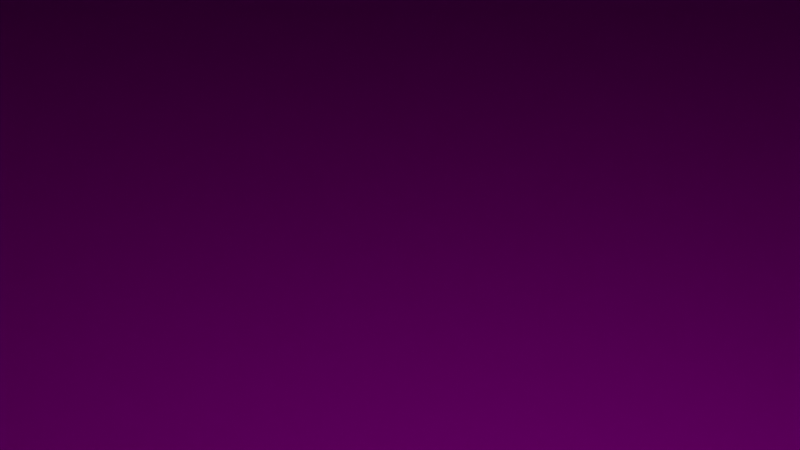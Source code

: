 # Source: SkelAnimTurretSkinned_0.blend  (saved by Blender 2.81.16; exported with 4.5.12 LTS)
import bpy
from mathutils import Matrix  # noqa: F401  (used for matrix-valued properties, if any)

bpy.ops.wm.read_factory_settings(use_empty=True)
scene = bpy.context.scene
scene.name = 'Scene'

# ---- collections
col_collection = bpy.data.collections.new('Collection'); scene.collection.children.link(col_collection)

# ---- images (referenced by path relative to the original .blend; pixels are not part of the script)
import os
ASSET_DIR = os.environ.get("B2B_ASSET_DIR", "")  # directory of the original .blend (textures are referenced by path, not embedded)
HERE = os.path.dirname(os.path.abspath(__file__))  # packed textures are extracted next to this script under _unpacked/

def load_image(name, relpath, width, height, colorspace="sRGB"):
    """Load a texture the original file referenced (path relative to the .blend, or extracted next to this script)."""
    p = next((c for c in (os.path.join(HERE, relpath), os.path.join(ASSET_DIR, relpath)) if relpath and os.path.exists(c)), "")
    if p:
        img = bpy.data.images.load(p, check_existing=True)
        img.name = name
    else:  # same state as the original file: an image datablock whose file is absent (Cycles renders it pink)
        img = bpy.data.images.new(name, width, height)
        img.source = "FILE"
        img.filepath = "//" + (relpath or name)
    img.colorspace_settings.name = colorspace
    return img
img_skelanimturret_rust1_jpg = load_image('SkelAnimTurret_Rust1.jpg', 'SkelAnimTurret_Rust1.jpg', 1024, 1024, 'sRGB')
img_skelanimturret_rust2_jpg = load_image('SkelAnimTurret_Rust2.jpg', 'SkelAnimTurret_Rust2.jpg', 1024, 1024, 'sRGB')
img_skelanimturret_rust3_jpg = load_image('SkelAnimTurret_Rust3.jpg', 'SkelAnimTurret_Rust3.jpg', 1024, 1024, 'sRGB')

# ---- materials (node trees are filled in below, after node groups)
mat_basehull = bpy.data.materials.new('BaseHull')
mat_basehull.alpha_threshold = 0.0
mat_basehull.use_transparent_shadow = False
mat_basehull.line_color = (0.0, 0.0, 0.0, 1.0)
mat_led1 = bpy.data.materials.new('LED1')
mat_led1.use_transparent_shadow = False
mat_led2 = bpy.data.materials.new('LED2')
mat_led2.use_transparent_shadow = False
mat_turret = bpy.data.materials.new('Turret')
mat_turret.use_transparent_shadow = False
mat_gun = bpy.data.materials.new('Gun')
mat_gun.use_transparent_shadow = False

# ---- material node trees
mat_basehull.use_nodes = True; mat_basehull.node_tree.nodes.clear()
_N = mat_basehull.node_tree.nodes; _L = mat_basehull.node_tree.links
n0 = _N.new('ShaderNodeOutputMaterial'); n0.name = 'Material Output'; n0.location = (300, 300)
n1 = _N.new('ShaderNodeBsdfPrincipled'); n1.name = 'Principled BSDF'; n1.location = (10, 300)
n1.distribution = 'GGX'
n1.subsurface_method = 'BURLEY'
n1.inputs[2].default_value = 0.4
n1.inputs[3].default_value = 1.45
n1.inputs[27].default_value = (0.0, 0.0, 0.0, 1.0)
n1.inputs[28].default_value = 1.0
n2 = _N.new('ShaderNodeTexImage'); n2.name = 'Image Texture'; n2.location = (-280, 280)
n2.image = img_skelanimturret_rust1_jpg
_L.new(n1.outputs[0], n0.inputs[0])
_L.new(n2.outputs[0], n1.inputs[0])
n0.is_active_output = True
mat_led1.use_nodes = True; mat_led1.node_tree.nodes.clear()
_N = mat_led1.node_tree.nodes; _L = mat_led1.node_tree.links
n0 = _N.new('ShaderNodeOutputMaterial'); n0.name = 'Material Output'; n0.location = (300, 300)
n1 = _N.new('ShaderNodeBsdfPrincipled'); n1.name = 'Principled BSDF'; n1.location = (10, 300)
n1.distribution = 'GGX'
n1.subsurface_method = 'BURLEY'
n1.inputs[3].default_value = 1.45
n1.inputs[27].default_value = (0.0, 0.0, 0.0, 1.0)
n1.inputs[28].default_value = 1.0
_L.new(n1.outputs[0], n0.inputs[0])
n0.is_active_output = True
mat_led2.use_nodes = True; mat_led2.node_tree.nodes.clear()
_N = mat_led2.node_tree.nodes; _L = mat_led2.node_tree.links
n0 = _N.new('ShaderNodeOutputMaterial'); n0.name = 'Material Output'; n0.location = (300, 300)
n1 = _N.new('ShaderNodeBsdfPrincipled'); n1.name = 'Principled BSDF'; n1.location = (10, 300)
n1.distribution = 'GGX'
n1.subsurface_method = 'BURLEY'
n1.inputs[3].default_value = 1.45
n1.inputs[27].default_value = (0.0, 0.0, 0.0, 1.0)
n1.inputs[28].default_value = 1.0
_L.new(n1.outputs[0], n0.inputs[0])
n0.is_active_output = True
mat_turret.use_nodes = True; mat_turret.node_tree.nodes.clear()
_N = mat_turret.node_tree.nodes; _L = mat_turret.node_tree.links
n0 = _N.new('ShaderNodeOutputMaterial'); n0.name = 'Material Output'; n0.location = (300, 300)
n1 = _N.new('ShaderNodeBsdfPrincipled'); n1.name = 'Principled BSDF'; n1.location = (10, 300)
n1.distribution = 'GGX'
n1.subsurface_method = 'BURLEY'
n1.inputs[3].default_value = 1.45
n1.inputs[27].default_value = (0.0, 0.0, 0.0, 1.0)
n1.inputs[28].default_value = 1.0
n2 = _N.new('ShaderNodeTexImage'); n2.name = 'Image Texture'; n2.location = (-280, 280)
n2.image = img_skelanimturret_rust2_jpg
_L.new(n1.outputs[0], n0.inputs[0])
_L.new(n2.outputs[0], n1.inputs[0])
n0.is_active_output = True
mat_gun.use_nodes = True; mat_gun.node_tree.nodes.clear()
_N = mat_gun.node_tree.nodes; _L = mat_gun.node_tree.links
n0 = _N.new('ShaderNodeOutputMaterial'); n0.name = 'Material Output'; n0.location = (300, 300)
n1 = _N.new('ShaderNodeBsdfPrincipled'); n1.name = 'Principled BSDF'; n1.location = (10, 300)
n1.distribution = 'GGX'
n1.subsurface_method = 'BURLEY'
n1.inputs[3].default_value = 1.45
n1.inputs[27].default_value = (0.0, 0.0, 0.0, 1.0)
n1.inputs[28].default_value = 1.0
n2 = _N.new('ShaderNodeTexImage'); n2.name = 'Image Texture'; n2.location = (-280, 280)
n2.image = img_skelanimturret_rust3_jpg
_L.new(n1.outputs[0], n0.inputs[0])
_L.new(n2.outputs[0], n1.inputs[0])
n0.is_active_output = True

# ---- world
world_world = bpy.data.worlds.new('World'); scene.world = world_world
world_world.use_nodes = True; world_world.node_tree.nodes.clear()
_N = world_world.node_tree.nodes; _L = world_world.node_tree.links
n0 = _N.new('ShaderNodeOutputWorld'); n0.name = 'World Output'; n0.location = (300, 300)
n1 = _N.new('ShaderNodeBackground'); n1.name = 'Background'; n1.location = (10, 300)
n1.inputs[0].default_value = (0.05088, 0.05088, 0.05088, 1.0)
_L.new(n1.outputs[0], n0.inputs[0])
n0.is_active_output = True
world_world.color = (0.05088, 0.05088, 0.05088)
world_world.use_sun_shadow = False
world_world.sun_shadow_jitter_overblur = 0.0

# ---- cameras
cam_camera = bpy.data.cameras.new('Camera')
cam_camera.clip_end = 100.0
cam_camera.ortho_scale = 7.314

# ---- lights
light_light = bpy.data.lights.new('Light', 'POINT')
light_light.transmission_factor = 0.0
light_light.energy = 1000.0
light_light.shadow_soft_size = 0.1
light_light.shadow_maximum_resolution = 0.006
light_light.use_absolute_resolution = True

# ---- meshes
me_cube = bpy.data.meshes.new('Cube')
me_cube.from_pydata([(0.848, 0.8326, 1.0), (0.8326, 0.848, 1.0), (0.8461, 0.845, 1.0), (0.8458, 0.8455, 1.0), (0.8455, 0.8458, 1.0), (0.845, 0.8461, 1.0), (0.8445, 1.0, -1.0), (1.0, 0.8445, -1.0), (0.8926, 0.9924, -1.0), (0.9359, 0.9703, -1.0), (0.9703, 0.9359, -1.0), (0.9924, 0.8926, -1.0), (0.8326, -0.848, 1.0), (0.848, -0.8326, 1.0), (0.845, -0.8461, 1.0), (0.8455, -0.8458, 1.0), (0.8458, -0.8455, 1.0), (0.8461, -0.845, 1.0), (1.0, -0.8445, -1.0), (0.8445, -1.0, -1.0), (0.9924, -0.8926, -1.0), (0.9703, -0.9359, -1.0), (0.9359, -0.9703, -1.0), (0.8926, -0.9924, -1.0), (-0.8326, 0.848, 1.0), (-0.848, 0.8326, 1.0), (-0.845, 0.8461, 1.0), (-0.8455, 0.8458, 1.0), (-0.8458, 0.8455, 1.0), (-0.8461, 0.845, 1.0), (-1.0, 0.8445, -1.0), (-0.8445, 1.0, -1.0), (-0.9924, 0.8926, -1.0), (-0.9703, 0.9359, -1.0), (-0.9359, 0.9703, -1.0), (-0.8926, 0.9924, -1.0), (-0.848, -0.8326, 1.0), (-0.8326, -0.848, 1.0), (-0.8461, -0.845, 1.0), (-0.8458, -0.8455, 1.0), (-0.8455, -0.8458, 1.0), (-0.845, -0.8461, 1.0), (-0.8445, -1.0, -1.0), (-1.0, -0.8445, -1.0), (-0.8926, -0.9924, -1.0), (-0.9359, -0.9703, -1.0), (-0.9703, -0.9359, -1.0), (-0.9924, -0.8926, -1.0), (0.9924, 0.8926, 1.0), (1.0, 0.8445, 1.0), (0.9703, 0.9359, 1.0), (0.9359, 0.9703, 1.0), (0.8926, 0.9924, 1.0), (0.8445, 1.0, 1.0), (-0.8445, -1.0, 1.0), (-0.8926, -0.9924, 1.0), (-0.9359, -0.9703, 1.0), (-0.9703, -0.9359, 1.0), (-0.9924, -0.8926, 1.0), (-1.0, -0.8445, 1.0), (0.8926, -0.9924, 1.0), (0.8445, -1.0, 1.0), (0.9359, -0.9703, 1.0), (0.9703, -0.9359, 1.0), (0.9924, -0.8926, 1.0), (1.0, -0.8445, 1.0), (-0.8926, 0.9924, 1.0), (-0.8445, 1.0, 1.0), (-0.9359, 0.9703, 1.0), (-0.9703, 0.9359, 1.0), (-0.9924, 0.8926, 1.0), (-1.0, 0.8445, 1.0), (0.8461, 0.845, 2.377), (0.848, 0.8326, 2.377), (0.8458, 0.8455, 2.377), (0.8455, 0.8458, 2.377), (0.845, 0.8461, 2.377), (0.8326, 0.848, 2.377), (-0.8326, -0.848, 2.377), (-0.845, -0.8461, 2.377), (-0.8455, -0.8458, 2.377), (-0.8458, -0.8455, 2.377), (-0.8461, -0.845, 2.377), (-0.848, -0.8326, 2.377), (0.845, -0.8461, 2.377), (0.8326, -0.848, 2.377), (0.8455, -0.8458, 2.377), (0.8458, -0.8455, 2.377), (0.8461, -0.845, 2.377), (0.848, -0.8326, 2.377), (-0.845, 0.8461, 2.377), (-0.8326, 0.848, 2.377), (-0.8455, 0.8458, 2.377), (-0.8458, 0.8455, 2.377), (-0.8461, 0.845, 2.377), (-0.848, 0.8326, 2.377), (1.0, -0.7445, -1.0), (1.0, -0.7445, 1.0), (1.0, 0.7445, -1.0), (1.0, 0.7445, 1.0), (1.03, -0.565, 0.0), (1.03, -0.565, 0.3724), (1.0, -0.5445, 1.0), (1.0, -0.5445, -1.0), (1.0, -0.5445, 0.0), (1.0, 0.5445, -1.0), (1.0, 0.5445, 1.0), (1.0, 0.5445, 0.0), (1.0, -0.7445, -0.5), (1.0, -0.7445, 0.5), (1.0, -0.5445, -0.5), (1.0, -0.5445, 0.5), (1.0, 0.7445, -0.5), (1.0, 0.7445, 0.5), (1.0, 0.5445, 0.5), (1.0, 0.5445, -0.5), (1.03, 0.565, 0.3724), (1.03, 0.565, 0.0), (1.03, -0.7139, 0.3724), (1.03, -0.7139, -0.3724), (1.03, -0.565, -0.3724), (1.03, 0.7139, 0.3724), (1.03, 0.7139, -0.3724), (1.03, 0.565, -0.3724), (-0.1922, -0.6, 2.827), (-0.48, -0.2402, 2.827), (-0.2811, -0.5824, 2.827), (-0.3614, -0.5313, 2.827), (-0.425, -0.4517, 2.827), (-0.4659, -0.3514, 2.827), (-0.48, -0.2402, 5.227), (-0.1922, -0.6, 5.227), (-0.4659, -0.3514, 5.227), (-0.425, -0.4517, 5.227), (-0.3614, -0.5313, 5.227), (-0.2811, -0.5824, 5.227), (-0.48, 0.2402, 2.827), (-0.1922, 0.6, 2.827), (-0.4659, 0.3514, 2.827), (-0.425, 0.4517, 2.827), (-0.3614, 0.5313, 2.827), (-0.2811, 0.5824, 2.827), (-0.1922, 0.6, 5.227), (-0.48, 0.2402, 5.227), (-0.2811, 0.5824, 5.227), (-0.3614, 0.5313, 5.227), (-0.425, 0.4517, 5.227), (-0.4659, 0.3514, 5.227), (0.48, -0.2402, 2.827), (0.1922, -0.6, 2.827), (0.4659, -0.3514, 2.827), (0.425, -0.4517, 2.827), (0.3614, -0.5313, 2.827), (0.2811, -0.5824, 2.827), (0.1922, -0.6, 5.227), (0.48, -0.2402, 5.227), (0.2811, -0.5824, 5.227), (0.3614, -0.5313, 5.227), (0.425, -0.4517, 5.227), (0.4659, -0.3514, 5.227), (0.1922, 0.6, 2.827), (0.48, 0.2402, 2.827), (0.2811, 0.5824, 2.827), (0.3614, 0.5313, 2.827), (0.425, 0.4517, 2.827), (0.4659, 0.3514, 2.827), (0.48, 0.2402, 5.227), (0.1922, 0.6, 5.227), (0.4659, 0.3514, 5.227), (0.425, 0.4517, 5.227), (0.3614, 0.5313, 5.227), (0.2811, 0.5824, 5.227), (1.526e-08, -0.6, 5.227), (-1.526e-08, 0.6, 5.227), (-0.48, -1.907e-08, 5.227), (0.48, 1.907e-08, 5.227), (1.087e-08, -0.3759, 5.033), (0.3007, 1.385e-08, 5.033), (-1.036e-08, 0.3759, 5.033), (-0.3007, -1.268e-08, 5.033), (0.05851, -0.3687, 5.033), (0.1341, -0.3362, 5.033), (0.2125, -0.2656, 5.033), (0.269, -0.1676, 5.033), (0.2949, -0.07314, 5.033), (-0.05851, 0.3687, 5.033), (-0.1341, 0.3362, 5.033), (-0.2125, 0.2656, 5.033), (-0.269, 0.1676, 5.033), (-0.2949, 0.07314, 5.033), (-0.2949, -0.07314, 5.033), (-0.269, -0.1676, 5.033), (-0.2125, -0.2656, 5.033), (-0.1341, -0.3362, 5.033), (-0.05851, -0.3687, 5.033), (0.2949, 0.07314, 5.033), (0.269, 0.1676, 5.033), (0.2125, 0.2656, 5.033), (0.1341, 0.3362, 5.033), (0.05851, 0.3687, 5.033), (-0.06423, -0.4014, 5.227), (1.067e-08, -0.4094, 5.227), (0.3211, -0.08029, 5.227), (0.3275, 1.36e-08, 5.227), (0.06423, 0.4014, 5.227), (-1.016e-08, 0.4094, 5.227), (-0.3211, 0.08029, 5.227), (-0.3275, -1.243e-08, 5.227), (0.06423, -0.4014, 5.227), (0.1465, -0.3662, 5.227), (0.2316, -0.2895, 5.227), (0.2929, -0.1831, 5.227), (-0.06423, 0.4014, 5.227), (-0.1465, 0.3662, 5.227), (-0.2316, 0.2895, 5.227), (-0.2929, 0.1831, 5.227), (-0.3211, -0.08029, 5.227), (-0.2929, -0.1831, 5.227), (-0.2316, -0.2895, 5.227), (-0.1465, -0.3662, 5.227), (0.3211, 0.08029, 5.227), (0.2929, 0.1831, 5.227), (0.2316, 0.2895, 5.227), (0.1465, 0.3662, 5.227), (-0.05851, -0.3687, 3.305), (5.45e-09, -0.3759, 3.305), (0.2949, -0.07314, 3.305), (0.3007, 1.385e-08, 3.305), (0.05851, 0.3687, 3.305), (-1.577e-08, 0.3759, 3.305), (-0.2949, 0.07314, 3.305), (-0.3007, -1.268e-08, 3.305), (0.05851, -0.3687, 3.305), (0.1341, -0.3362, 3.305), (0.2125, -0.2656, 3.305), (0.269, -0.1676, 3.305), (-0.05851, 0.3687, 3.305), (-0.1341, 0.3362, 3.305), (-0.2125, 0.2656, 3.305), (-0.269, 0.1676, 3.305), (-0.2949, -0.07314, 3.305), (-0.269, -0.1676, 3.305), (-0.2125, -0.2656, 3.305), (-0.1341, -0.3362, 3.305), (0.2949, 0.07314, 3.305), (0.269, 0.1676, 3.305), (0.2125, 0.2656, 3.305), (0.1341, 0.3362, 3.305), (-0.09974, -0.8229, 6.882), (-0.09974, -0.7549, 8.762), (-0.09974, 0.1174, 3.479), (-0.09974, 0.1855, 5.36), (0.1003, -0.8229, 6.882), (0.1003, -0.7549, 8.762), (0.1003, 0.1174, 3.479), (0.1003, 0.1855, 5.36)], [], [(30, 32, 33, 34, 35, 31, 6, 8, 9, 10, 11, 7, 98, 105, 103, 96, 18, 20, 21, 22, 23, 19, 42, 44, 45, 46, 47, 43), (43, 59, 71, 30), (19, 61, 54, 42), (38, 39, 81, 82), (96, 108, 109, 97, 65, 18), (49, 7, 11, 48), (48, 11, 10, 50), (50, 10, 9, 51), (51, 9, 8, 52), (52, 8, 6, 53), (42, 54, 55, 44), (44, 55, 56, 45), (45, 56, 57, 46), (46, 57, 58, 47), (47, 58, 59, 43), (61, 19, 23, 60), (60, 23, 22, 62), (62, 22, 21, 63), (63, 21, 20, 64), (64, 20, 18, 65), (67, 31, 35, 66), (66, 35, 34, 68), (68, 34, 33, 69), (69, 33, 32, 70), (70, 32, 30, 71), (31, 67, 53, 6), (2, 0, 49, 48), (3, 2, 48, 50), (4, 3, 50, 51), (5, 4, 51, 52), (1, 5, 52, 53), (37, 41, 55, 54), (41, 40, 56, 55), (40, 39, 57, 56), (39, 38, 58, 57), (38, 36, 59, 58), (14, 12, 61, 60), (15, 14, 60, 62), (16, 15, 62, 63), (17, 16, 63, 64), (13, 17, 64, 65), (26, 24, 67, 66), (27, 26, 66, 68), (28, 27, 68, 69), (29, 28, 69, 70), (25, 29, 70, 71), (24, 1, 53, 67), (0, 13, 65, 97, 102, 106, 99, 49), (36, 25, 71, 59), (12, 37, 54, 61), (73, 72, 74, 75, 76, 77, 91, 90, 92, 93, 94, 95, 83, 82, 81, 80, 79, 78, 85, 84, 86, 87, 88, 89), (37, 12, 85, 78), (2, 3, 74, 72), (26, 27, 92, 90), (36, 38, 82, 83), (3, 4, 75, 74), (27, 28, 93, 92), (12, 14, 84, 85), (4, 5, 76, 75), (28, 29, 94, 93), (14, 15, 86, 84), (5, 1, 77, 76), (29, 25, 95, 94), (15, 16, 87, 86), (41, 37, 78, 79), (1, 24, 91, 77), (16, 17, 88, 87), (40, 41, 79, 80), (13, 0, 73, 89), (17, 13, 89, 88), (39, 40, 80, 81), (25, 36, 83, 95), (0, 2, 72, 73), (24, 26, 90, 91), (111, 102, 97, 109), (7, 49, 99, 113, 112, 98), (109, 108, 119, 118), (105, 115, 107, 104, 110, 103), (107, 114, 106, 102, 111, 104), (113, 99, 106, 114), (120, 100, 101, 118, 119), (103, 110, 108, 96), (115, 112, 122, 123), (98, 112, 115, 105), (122, 121, 116, 117, 123), (112, 113, 121, 122), (108, 110, 120, 119), (113, 114, 116, 121), (104, 111, 101, 100), (114, 107, 117, 116), (111, 109, 118, 101), (110, 104, 100, 120), (107, 115, 123, 117), (149, 154, 172, 131, 124), (161, 166, 175, 155, 148), (166, 168, 169, 170, 171, 167, 173, 205, 204, 223, 222, 221, 220, 203, 175), (125, 130, 174, 143, 136), (137, 142, 173, 167, 160), (124, 131, 135, 126), (126, 135, 134, 127), (127, 134, 133, 128), (128, 133, 132, 129), (129, 132, 130, 125), (142, 137, 141, 144), (144, 141, 140, 145), (145, 140, 139, 146), (146, 139, 138, 147), (147, 138, 136, 143), (166, 161, 165, 168), (168, 165, 164, 169), (169, 164, 163, 170), (170, 163, 162, 171), (171, 162, 160, 167), (154, 149, 153, 156), (156, 153, 152, 157), (157, 152, 151, 158), (158, 151, 150, 159), (159, 150, 148, 155), (136, 138, 139, 140, 141, 137, 160, 162, 163, 164, 165, 161, 148, 150, 151, 152, 153, 149, 124, 126, 127, 128, 129, 125), (207, 206, 215, 214, 213, 212, 205, 173, 142, 144, 145, 146, 147, 143, 174), (175, 203, 202, 211, 210, 209, 208, 201, 172, 154, 156, 157, 158, 159, 155), (199, 178, 229, 228), (172, 201, 200, 219, 218, 217, 216, 207, 174, 130, 132, 133, 134, 135, 131), (176, 194, 200, 201), (177, 184, 202, 203), (178, 199, 204, 205), (179, 189, 206, 207), (180, 176, 201, 208), (181, 180, 208, 209), (182, 181, 209, 210), (183, 182, 210, 211), (184, 183, 211, 202), (185, 178, 205, 212), (186, 185, 212, 213), (187, 186, 213, 214), (188, 187, 214, 215), (189, 188, 215, 206), (190, 179, 207, 216), (191, 190, 216, 217), (192, 191, 217, 218), (193, 192, 218, 219), (194, 193, 219, 200), (195, 177, 203, 220), (196, 195, 220, 221), (197, 196, 221, 222), (198, 197, 222, 223), (199, 198, 223, 204), (225, 232, 233, 234, 235, 226, 227, 244, 245, 246, 247, 228, 229, 236, 237, 238, 239, 230, 231, 240, 241, 242, 243, 224), (192, 193, 243, 242), (185, 186, 237, 236), (189, 179, 231, 230), (193, 194, 224, 243), (186, 187, 238, 237), (176, 180, 232, 225), (177, 195, 244, 227), (187, 188, 239, 238), (180, 181, 233, 232), (195, 196, 245, 244), (188, 189, 230, 239), (181, 182, 234, 233), (196, 197, 246, 245), (179, 190, 240, 231), (182, 183, 235, 234), (197, 198, 247, 246), (194, 176, 225, 224), (190, 191, 241, 240), (183, 184, 226, 235), (198, 199, 228, 247), (184, 177, 227, 226), (191, 192, 242, 241), (178, 185, 236, 229), (248, 249, 251, 250), (250, 251, 255, 254), (254, 255, 253, 252), (252, 253, 249, 248), (250, 254, 252, 248), (255, 251, 249, 253)])
me_cube.polygons.foreach_set('material_index', [0, 0, 0, 0, 0, 0, 0, 0, 0, 0, 0, 0, 0, 0, 0, 0, 0, 0, 0, 0, 0, 0, 0, 0, 0, 0, 0, 0, 0, 0, 0, 0, 0, 0, 0, 0, 0, 0, 0, 0, 0, 0, 0, 0, 0, 0, 0, 0, 0, 0, 0, 0, 0, 0, 0, 0, 0, 0, 0, 0, 0, 0, 0, 0, 0, 0, 0, 0, 0, 0, 0, 0, 0, 0, 0, 0, 1, 0, 0, 0, 1, 0, 2, 0, 2, 2, 1, 2, 1, 2, 1, 1, 2, 3, 3, 3, 3, 3, 3, 3, 3, 3, 3, 3, 3, 3, 3, 3, 3, 3, 3, 3, 3, 3, 3, 3, 3, 3, 3, 3, 3, 3, 3, 3, 3, 3, 3, 3, 3, 3, 3, 3, 3, 3, 3, 3, 3, 3, 3, 3, 3, 3, 3, 3, 3, 3, 3, 3, 3, 3, 3, 3, 3, 3, 3, 3, 3, 3, 3, 3, 3, 3, 3, 3, 3, 3, 3, 3, 3, 3, 3, 4, 4, 4, 4, 4, 4])
_uv = me_cube.uv_layers.new(name='UVMap')
_uv.uv.foreach_set('vector', [8.694e-05, 0.5155, 0.1684, 0.3235, 0.1693, 0.3253, 0.1708, 0.3346, 0.1726, 0.3373, 0.01967, 0.496, 0.2325, 0.496, 0.2476, 0.4873, 0.2494, 0.4918, 0.2508, 0.504, 0.2517, 0.5095, 0.2521, 0.5155, 0.2521, 0.5155, 0.2521, 0.5155, 0.2521, 0.7284, 0.2521, 0.7284, 0.2521, 0.7284, 0.2517, 0.7344, 0.2508, 0.7399, 0.2494, 0.7521, 0.2476, 0.7566, 0.2325, 0.7479, 0.01967, 0.7479, 0.01362, 0.747, 0.008161, 0.7442, 0.003828, 0.7399, 0.001046, 0.7344, 8.694e-05, 0.7284, 0.2521, 0.0116, 0.504, 0.0116, 0.504, 0.2244, 0.2521, 0.2244, 0.2521, 0.7675, 0.504, 0.7675, 0.504, 0.9803, 0.2521, 0.9803, -0.4151, 0.9773, -0.4155, 0.9773, -0.4155, -0.1022, -0.4151, -0.1022, 0.2521, 0.7284, 0.3151, 0.7284, 0.441, 0.7284, 0.504, 0.7284, 0.504, 0.7284, 0.2521, 0.7284, 0.504, 0.5155, 0.2521, 0.5155, 0.2517, 0.5095, 0.5044, 0.5095, 0.5044, 0.5095, 0.2517, 0.5095, 0.2508, 0.504, 0.5053, 0.504, 0.5053, 0.504, 0.2508, 0.504, 0.2494, 0.4918, 0.5067, 0.4918, 0.5067, 0.4918, 0.2494, 0.4918, 0.2476, 0.4873, 0.5085, 0.4873, 0.5085, 0.4873, 0.2476, 0.4873, 0.2521, 0.4764, 0.504, 0.4764, 0.2521, 0.9803, 0.504, 0.9803, 0.504, 0.9864, 0.2521, 0.9864, 0.2521, 0.9864, 0.504, 0.9864, 0.504, 0.9918, 0.2521, 0.9918, 0.2521, 0.9918, 0.504, 0.9918, 0.504, 0.9999, 0.2521, 0.9999, 0.2521, 8.694e-05, 0.504, 8.694e-05, 0.504, 0.005547, 0.2521, 0.005547, 0.2521, 0.005547, 0.504, 0.005547, 0.504, 0.0116, 0.2521, 0.0116, 0.504, 0.7675, 0.2521, 0.7675, 0.2476, 0.7566, 0.5085, 0.7566, 0.5085, 0.7566, 0.2476, 0.7566, 0.2494, 0.7521, 0.5067, 0.7521, 0.5067, 0.7521, 0.2494, 0.7521, 0.2508, 0.7399, 0.5053, 0.7399, 0.5053, 0.7399, 0.2508, 0.7399, 0.2517, 0.7344, 0.5044, 0.7344, 0.5044, 0.7344, 0.2517, 0.7344, 0.2521, 0.7284, 0.504, 0.7284, 0.504, 0.2636, 0.2521, 0.2636, 0.1726, 0.3373, 0.5835, 0.3373, 0.5835, 0.3373, 0.1726, 0.3373, 0.1708, 0.3346, 0.5853, 0.3346, 0.5853, 0.3346, 0.1708, 0.3346, 0.1693, 0.3253, 0.5868, 0.3253, 0.5868, 0.3253, 0.1693, 0.3253, 0.1684, 0.3235, 0.5877, 0.3235, 0.5877, 0.3235, 0.1684, 0.3235, 0.2521, 0.2244, 0.504, 0.2244, 0.2521, 0.2636, 0.504, 0.2636, 0.504, 0.4764, 0.2521, 0.4764, 0.5216, 0.5137, 0.5215, 0.5154, 0.504, 0.5155, 0.5044, 0.5095, 0.5217, 0.5136, 0.5216, 0.5137, 0.5044, 0.5095, 0.5053, 0.504, 0.5217, 0.5136, 0.5217, 0.5136, 0.5053, 0.504, 0.5067, 0.4918, 0.5218, 0.5135, 0.5217, 0.5136, 0.5067, 0.4918, 0.5085, 0.4873, 0.5234, 0.5133, 0.5218, 0.5135, 0.5085, 0.4873, 0.5236, 0.496, 0.7346, 0.7285, 0.7362, 0.7282, 0.7425, 0.747, 0.7364, 0.7479, 0.7362, 0.7282, 0.7363, 0.7282, 0.7479, 0.7442, 0.7425, 0.747, 0.7363, 0.7282, 0.7363, 0.7282, 0.7523, 0.7399, 0.7479, 0.7442, 0.7363, 0.7282, 0.7363, 0.7281, 0.7551, 0.7344, 0.7523, 0.7399, 0.7363, 0.7281, 0.7366, 0.7265, 0.756, 0.7284, 0.7551, 0.7344, 0.5218, 0.7298, 0.5234, 0.7301, 0.5236, 0.7479, 0.5085, 0.7566, 0.5218, 0.7298, 0.5218, 0.7298, 0.5085, 0.7566, 0.5067, 0.7521, 0.5217, 0.7298, 0.5218, 0.7298, 0.5067, 0.7521, 0.5053, 0.7399, 0.5217, 0.7297, 0.5217, 0.7298, 0.5053, 0.7399, 0.5044, 0.7344, 0.5216, 0.728, 0.5217, 0.7297, 0.5044, 0.7344, 0.504, 0.7284, 0.68, 0.4559, 0.6818, 0.4592, 0.7364, 0.496, 0.5835, 0.3373, 0.68, 0.4559, 0.68, 0.4559, 0.5835, 0.3373, 0.5853, 0.3346, 0.6801, 0.4559, 0.68, 0.4559, 0.5853, 0.3346, 0.5868, 0.3253, 0.6802, 0.456, 0.6801, 0.4559, 0.5868, 0.3253, 0.5877, 0.3235, 0.6836, 0.4609, 0.6802, 0.456, 0.5877, 0.3235, 0.756, 0.5155, 0.6818, 0.4592, 0.5234, 0.5133, 0.5236, 0.496, 0.7364, 0.496, 0.5215, 0.5154, 0.5216, 0.728, 0.504, 0.7284, 0.504, 0.7284, 0.504, 0.7284, 0.504, 0.5155, 0.504, 0.5155, 0.504, 0.5155, 0.7366, 0.7265, 0.6836, 0.4609, 0.756, 0.5155, 0.756, 0.7284, 0.5234, 0.7301, 0.7346, 0.7285, 0.7364, 0.7479, 0.5236, 0.7479, -0.03005, -3.882, -0.0247, -3.951, -0.02409, -3.953, -0.02314, -3.955, -0.02195, -3.956, 0.01151, -3.967, 2.348, -4.0, 2.381, -3.989, 2.382, -3.987, 2.383, -3.985, 2.384, -3.983, 2.389, -3.914, 2.385, 0.9147, 2.389, 0.9698, 2.389, 0.972, 2.388, 0.9739, 2.388, 0.9754, 2.363, 0.9997, 0.02702, 0.9928, -0.006379, 0.9813, -0.007564, 0.98, -0.0085, 0.9781, -0.009095, 0.9756, -0.01406, 0.9069, -0.4252, 0.9773, -1.619, 0.9773, -1.619, -0.1023, -0.4252, -0.1022, 2.011, 0.9772, 2.011, 0.9772, 2.011, -0.1023, 2.011, -0.1023, 0.7979, 0.9773, 0.7976, 0.9773, 0.7975, -0.1022, 0.7979, -0.1022, -0.4061, 0.9773, -0.4151, 0.9773, -0.4151, -0.1022, -0.4061, -0.1022, 2.011, 0.9772, 2.01, 0.9772, 2.01, -0.1023, 2.011, -0.1023, 0.7976, 0.9773, 0.7972, 0.9773, 0.7972, -0.1022, 0.7975, -0.1022, -1.619, 0.9773, -1.628, 0.9772, -1.628, -0.1023, -1.619, -0.1023, 2.01, 0.9772, 2.01, 0.9772, 2.01, -0.1023, 2.01, -0.1023, 0.7972, 0.9773, 0.7969, 0.9773, 0.7968, -0.1022, 0.7972, -0.1022, -1.628, 0.9772, -1.629, 0.9772, -1.628, -0.1023, -1.628, -0.1023, 2.01, 0.9772, 2.001, 0.9772, 2.001, -0.1023, 2.01, -0.1023, 0.7969, 0.9773, 0.7878, 0.9773, 0.7878, -0.1022, 0.7968, -0.1022, -1.629, 0.9772, -1.629, 0.9772, -1.629, -0.1023, -1.628, -0.1023, -0.4162, 0.9773, -0.4252, 0.9773, -0.4252, -0.1022, -0.4161, -0.1022, 2.001, 0.9772, 0.807, 0.9773, 0.8069, -0.1022, 2.001, -0.1023, -1.629, 0.9772, -1.629, 0.9772, -1.629, -0.1023, -1.629, -0.1023, -0.4158, 0.9773, -0.4162, 0.9773, -0.4161, -0.1022, -0.4158, -0.1022, 1.021, 0.9758, -0.4252, 0.9773, -0.4252, -0.1022, 1.014, -0.1037, -1.629, 0.9772, -1.638, 0.9772, -1.638, -0.1023, -1.629, -0.1023, -0.4155, 0.9773, -0.4158, 0.9773, -0.4158, -0.1022, -0.4155, -0.1022, 0.7878, 0.9773, -0.4061, 0.9773, -0.4061, -0.1022, 0.7878, -0.1022, 2.02, 0.9772, 2.011, 0.9772, 2.011, -0.1023, 2.02, -0.1023, 0.807, 0.9773, 0.7979, 0.9773, 0.7979, -0.1022, 0.8069, -0.1022, 0.441, 0.7284, 0.504, 0.7284, 0.504, 0.7284, 0.441, 0.7284, 0.2521, 0.5155, 0.504, 0.5155, 0.504, 0.5155, 0.441, 0.5155, 0.3151, 0.5155, 0.2521, 0.5155, 0.5625, 0.7306, 0.4375, 0.7306, 0.4375, 0.7306, 0.5625, 0.7306, 0.2521, 0.5155, 0.3151, 0.5155, 0.378, 0.5155, 0.378, 0.7284, 0.3151, 0.7284, 0.2521, 0.7284, 0.378, 0.5155, 0.441, 0.5155, 0.504, 0.5155, 0.504, 0.7284, 0.441, 0.7284, 0.378, 0.7284, 0.441, 0.5155, 0.504, 0.5155, 0.504, 0.5155, 0.441, 0.5155, 0.4375, 0.7306, 0.5, 0.7306, 0.5625, 0.7306, 0.5625, 0.7306, 0.4375, 0.7306, 0.2521, 0.7284, 0.3151, 0.7284, 0.3151, 0.7284, 0.2521, 0.7284, 0.4375, 0.5194, 0.4375, 0.5194, 0.4375, 0.5194, 0.4375, 0.5194, 0.2521, 0.5155, 0.3151, 0.5155, 0.3151, 0.5155, 0.2521, 0.5155, 0.4375, 0.5194, 0.5625, 0.5194, 0.5625, 0.5194, 0.5, 0.5194, 0.4375, 0.5194, 0.4375, 0.5194, 0.5625, 0.5194, 0.5625, 0.5194, 0.4375, 0.5194, 0.4375, 0.7306, 0.4375, 0.7306, 0.4375, 0.7306, 0.4375, 0.7306, 0.5625, 0.5194, 0.5625, 0.5194, 0.5625, 0.5194, 0.5625, 0.5194, 0.5, 0.7306, 0.5625, 0.7306, 0.5625, 0.7306, 0.5, 0.7306, 0.5625, 0.5194, 0.5, 0.5194, 0.5, 0.5194, 0.5625, 0.5194, 0.5625, 0.7306, 0.5625, 0.7306, 0.5625, 0.7306, 0.5625, 0.7306, 0.4375, 0.7306, 0.5, 0.7306, 0.5, 0.7306, 0.4375, 0.7306, 0.5, 0.5194, 0.4375, 0.5194, 0.4375, 0.5194, 0.5, 0.5194, 0.375, 0.825, 0.625, 0.825, 0.625, 0.875, 0.625, 0.925, 0.375, 0.925, 0.375, 0.575, 0.625, 0.575, 0.625, 0.625, 0.625, 0.675, 0.375, 0.675, 0.625, 0.575, 0.6262, 0.5518, 0.6298, 0.5309, 0.6353, 0.4842, 0.6423, 0.4667, 0.7, 0.5, 0.75, 0.5, 0.75, 0.5205, 0.7326, 0.5379, 0.7152, 0.5553, 0.6978, 0.5728, 0.6803, 0.5902, 0.6629, 0.6076, 0.6455, 0.625, 0.625, 0.625, 0.375, 0.07496, 0.625, 0.07496, 0.625, 0.125, 0.625, 0.175, 0.375, 0.175, 0.375, 0.325, 0.625, 0.325, 0.625, 0.375, 0.625, 0.425, 0.375, 0.425, 0.375, 0.925, 0.625, 0.925, 0.625, 0.9482, 0.375, 0.9482, 0.375, 0.9482, 0.625, 0.9482, 0.625, 0.9691, 0.375, 0.9691, 0.375, 0.9691, 0.625, 0.9691, 0.625, 1.0, 0.375, 1.0, 0.375, 0.0309, 0.625, 0.0309, 0.625, 0.05179, 0.375, 0.05179, 0.375, 0.05179, 0.625, 0.05179, 0.625, 0.07496, 0.375, 0.07496, 0.625, 0.325, 0.375, 0.325, 0.3089, 0.3691, 0.6911, 0.3691, 0.6911, 0.3691, 0.3089, 0.3691, 0.302, 0.3587, 0.698, 0.3587, 0.698, 0.3587, 0.302, 0.3587, 0.2964, 0.323, 0.7036, 0.323, 0.7036, 0.323, 0.2964, 0.323, 0.2929, 0.3161, 0.7071, 0.3161, 0.7071, 0.3161, 0.2929, 0.3161, 0.375, 0.175, 0.625, 0.175, 0.625, 0.575, 0.375, 0.575, 0.3738, 0.5518, 0.6262, 0.5518, 0.6262, 0.5518, 0.3738, 0.5518, 0.3702, 0.5309, 0.6298, 0.5309, 0.6298, 0.5309, 0.3702, 0.5309, 0.3647, 0.4842, 0.6353, 0.4842, 0.6353, 0.4842, 0.3647, 0.4842, 0.3577, 0.4667, 0.6423, 0.4667, 0.6423, 0.4667, 0.3577, 0.4667, 0.375, 0.425, 0.625, 0.425, 0.625, 0.825, 0.375, 0.825, 0.3577, 0.7833, 0.6423, 0.7833, 0.6423, 0.7833, 0.3577, 0.7833, 0.3647, 0.7658, 0.6353, 0.7658, 0.6353, 0.7658, 0.3647, 0.7658, 0.3702, 0.7191, 0.6298, 0.7191, 0.6298, 0.7191, 0.3702, 0.7191, 0.3738, 0.6982, 0.6262, 0.6982, 0.6262, 0.6982, 0.3738, 0.6982, 0.375, 0.675, 0.625, 0.675, 0.125, 0.575, 0.2929, 0.3161, 0.2964, 0.323, 0.302, 0.3587, 0.3089, 0.3691, 0.2, 0.5, 0.3, 0.5, 0.3577, 0.4667, 0.3647, 0.4842, 0.3702, 0.5309, 0.3738, 0.5518, 0.375, 0.575, 0.375, 0.675, 0.3738, 0.6982, 0.3702, 0.7191, 0.3647, 0.7658, 0.3577, 0.7833, 0.3, 0.75, 0.2, 0.75, 0.1768, 0.7463, 0.1559, 0.7357, 0.1393, 0.7191, 0.1287, 0.6982, 0.125, 0.675, 0.8545, 0.625, 0.8371, 0.6076, 0.8197, 0.5902, 0.8022, 0.5728, 0.7848, 0.5553, 0.7674, 0.5379, 0.75, 0.5205, 0.75, 0.5, 0.8, 0.5, 0.6911, 0.3691, 0.698, 0.3587, 0.7036, 0.323, 0.7071, 0.3161, 0.875, 0.575, 0.875, 0.625, 0.625, 0.625, 0.6455, 0.625, 0.6629, 0.6424, 0.6803, 0.6598, 0.6978, 0.6772, 0.7152, 0.6947, 0.7326, 0.7121, 0.75, 0.7295, 0.75, 0.75, 0.7, 0.75, 0.6423, 0.7833, 0.6353, 0.7658, 0.6298, 0.7191, 0.6262, 0.6982, 0.625, 0.675, 0.7348, 0.5443, 0.75, 0.5348, 0.75, 0.5348, 0.7348, 0.5443, 0.75, 0.75, 0.75, 0.7295, 0.7674, 0.7121, 0.7848, 0.6947, 0.8022, 0.6772, 0.8197, 0.6598, 0.8371, 0.6424, 0.8545, 0.625, 0.875, 0.625, 0.875, 0.675, 0.8713, 0.6982, 0.8607, 0.7191, 0.8441, 0.7357, 0.8232, 0.7463, 0.8, 0.75, 0.75, 0.7152, 0.7652, 0.7057, 0.7674, 0.7121, 0.75, 0.7295, 0.6598, 0.625, 0.6693, 0.6402, 0.6629, 0.6424, 0.6455, 0.625, 0.75, 0.5348, 0.7348, 0.5443, 0.7326, 0.5379, 0.75, 0.5205, 0.8402, 0.625, 0.8307, 0.6098, 0.8371, 0.6076, 0.8545, 0.625, 0.7348, 0.7057, 0.75, 0.7152, 0.75, 0.7295, 0.7326, 0.7121, 0.7181, 0.6903, 0.7348, 0.7057, 0.7326, 0.7121, 0.7152, 0.6947, 0.7012, 0.6738, 0.7181, 0.6903, 0.7152, 0.6947, 0.6978, 0.6772, 0.6847, 0.6569, 0.7012, 0.6738, 0.6978, 0.6772, 0.6803, 0.6598, 0.6693, 0.6402, 0.6847, 0.6569, 0.6803, 0.6598, 0.6629, 0.6424, 0.7652, 0.5443, 0.75, 0.5348, 0.75, 0.5205, 0.7674, 0.5379, 0.7819, 0.5597, 0.7652, 0.5443, 0.7674, 0.5379, 0.7848, 0.5553, 0.7988, 0.5762, 0.7819, 0.5597, 0.7848, 0.5553, 0.8022, 0.5728, 0.8153, 0.5931, 0.7988, 0.5762, 0.8022, 0.5728, 0.8197, 0.5902, 0.8307, 0.6098, 0.8153, 0.5931, 0.8197, 0.5902, 0.8371, 0.6076, 0.8307, 0.6402, 0.8402, 0.625, 0.8545, 0.625, 0.8371, 0.6424, 0.8153, 0.6569, 0.8307, 0.6402, 0.8371, 0.6424, 0.8197, 0.6598, 0.7988, 0.6738, 0.8153, 0.6569, 0.8197, 0.6598, 0.8022, 0.6772, 0.7819, 0.6903, 0.7988, 0.6738, 0.8022, 0.6772, 0.7848, 0.6947, 0.7652, 0.7057, 0.7819, 0.6903, 0.7848, 0.6947, 0.7674, 0.7121, 0.6693, 0.6098, 0.6598, 0.625, 0.6455, 0.625, 0.6629, 0.6076, 0.6847, 0.5931, 0.6693, 0.6098, 0.6629, 0.6076, 0.6803, 0.5902, 0.7012, 0.5762, 0.6847, 0.5931, 0.6803, 0.5902, 0.6978, 0.5728, 0.7181, 0.5597, 0.7012, 0.5762, 0.6978, 0.5728, 0.7152, 0.5553, 0.7348, 0.5443, 0.7181, 0.5597, 0.7152, 0.5553, 0.7326, 0.5379, 0.75, 0.7152, 0.7348, 0.7057, 0.7181, 0.6903, 0.7012, 0.6738, 0.6847, 0.6569, 0.6693, 0.6402, 0.6598, 0.625, 0.6693, 0.6098, 0.6847, 0.5931, 0.7012, 0.5762, 0.7181, 0.5597, 0.7348, 0.5443, 0.75, 0.5348, 0.7652, 0.5443, 0.7819, 0.5597, 0.7988, 0.5762, 0.8153, 0.5931, 0.8307, 0.6098, 0.8402, 0.625, 0.8307, 0.6402, 0.8153, 0.6569, 0.7988, 0.6738, 0.7819, 0.6903, 0.7652, 0.7057, 0.7988, 0.6738, 0.7819, 0.6903, 0.7819, 0.6903, 0.7988, 0.6738, 0.7652, 0.5443, 0.7819, 0.5597, 0.7819, 0.5597, 0.7652, 0.5443, 0.8307, 0.6098, 0.8402, 0.625, 0.8402, 0.625, 0.8307, 0.6098, 0.7819, 0.6903, 0.7652, 0.7057, 0.7652, 0.7057, 0.7819, 0.6903, 0.7819, 0.5597, 0.7988, 0.5762, 0.7988, 0.5762, 0.7819, 0.5597, 0.75, 0.7152, 0.7348, 0.7057, 0.7348, 0.7057, 0.75, 0.7152, 0.6598, 0.625, 0.6693, 0.6098, 0.6693, 0.6098, 0.6598, 0.625, 0.7988, 0.5762, 0.8153, 0.5931, 0.8153, 0.5931, 0.7988, 0.5762, 0.7348, 0.7057, 0.7181, 0.6903, 0.7181, 0.6903, 0.7348, 0.7057, 0.6693, 0.6098, 0.6847, 0.5931, 0.6847, 0.5931, 0.6693, 0.6098, 0.8153, 0.5931, 0.8307, 0.6098, 0.8307, 0.6098, 0.8153, 0.5931, 0.7181, 0.6903, 0.7012, 0.6738, 0.7012, 0.6738, 0.7181, 0.6903, 0.6847, 0.5931, 0.7012, 0.5762, 0.7012, 0.5762, 0.6847, 0.5931, 0.8402, 0.625, 0.8307, 0.6402, 0.8307, 0.6402, 0.8402, 0.625, 0.7012, 0.6738, 0.6847, 0.6569, 0.6847, 0.6569, 0.7012, 0.6738, 0.7012, 0.5762, 0.7181, 0.5597, 0.7181, 0.5597, 0.7012, 0.5762, 0.7652, 0.7057, 0.75, 0.7152, 0.75, 0.7152, 0.7652, 0.7057, 0.8307, 0.6402, 0.8153, 0.6569, 0.8153, 0.6569, 0.8307, 0.6402, 0.6847, 0.6569, 0.6693, 0.6402, 0.6693, 0.6402, 0.6847, 0.6569, 0.7181, 0.5597, 0.7348, 0.5443, 0.7348, 0.5443, 0.7181, 0.5597, 0.6693, 0.6402, 0.6598, 0.625, 0.6598, 0.625, 0.6693, 0.6402, 0.8153, 0.6569, 0.7988, 0.6738, 0.7988, 0.6738, 0.8153, 0.6569, 0.75, 0.5348, 0.7652, 0.5443, 0.7652, 0.5443, 0.75, 0.5348, 0.375, 0.0, 0.625, 0.0, 0.625, 0.25, 0.375, 0.25, 0.375, 0.25, 0.625, 0.25, 0.625, 0.5, 0.375, 0.5, 0.375, 0.5, 0.625, 0.5, 0.625, 0.75, 0.375, 0.75, 0.375, 0.75, 0.625, 0.75, 0.625, 1.0, 0.375, 1.0, 0.125, 0.5, 0.375, 0.5, 0.375, 0.75, 0.125, 0.75, 0.625, 0.5, 0.875, 0.5, 0.875, 0.75, 0.625, 0.75])
me_cube.materials.append(mat_basehull)
me_cube.materials.append(mat_led1)
me_cube.materials.append(mat_led2)
me_cube.materials.append(mat_turret)
me_cube.materials.append(mat_gun)
me_cube.use_remesh_preserve_volume = False
me_cube.use_remesh_preserve_attributes = False
me_cube.use_mirror_vertex_groups = False
me_cube.update()
arm_armature = bpy.data.armatures.new('Armature')  # bones are not reproduced

# ---- objects
ob_turret = bpy.data.objects.new('Turret', me_cube)
ob_light = bpy.data.objects.new('Light', light_light)
ob_camera = bpy.data.objects.new('Camera', cam_camera)
ob_myarmature = bpy.data.objects.new('MyArmature', arm_armature)

# ---- transforms, parenting, visibility, modifiers, constraints
ob_turret.parent = ob_myarmature
ob_turret.location = (0.0, 0.0, 0.0)
ob_turret.scale = (100.0, 100.0, 10.0)
ob_turret.lock_rotations_4d = False
ob_turret.empty_display_type = 'ARROWS'
ob_turret.lineart.crease_threshold = 0.0
_vg = ob_turret.vertex_groups.new(name='MyRoot')
_vg = ob_turret.vertex_groups.new(name='Gun')
_vg.add([248, 249, 250, 251, 252, 253, 254, 255], 1.0, 'REPLACE')
_m = ob_turret.modifiers.new('Armature', 'ARMATURE')
_m.object = ob_myarmature
ob_light.location = (4.076, 1.005, 5.904)
ob_light.rotation_euler = (0.6503, 0.05522, 1.866)
ob_light.lock_rotations_4d = False
ob_light.empty_display_type = 'ARROWS'
ob_light.color = (0.0, 0.0, 0.0, 0.0)
ob_light.lineart.crease_threshold = 0.0
ob_camera.location = (7.359, -6.926, 4.958)
ob_camera.rotation_euler = (1.109, 0.0, 0.8149)
ob_camera.lock_rotations_4d = False
ob_camera.empty_display_type = 'ARROWS'
ob_camera.color = (0.0, 0.0, 0.0, 0.0)
ob_camera.display_type = 'WIRE'
ob_camera.lineart.crease_threshold = 0.0
ob_myarmature.location = (0.0, 0.0, 0.0)
ob_myarmature.lineart.crease_threshold = 0.0

# ---- collection membership
col_collection.objects.link(ob_turret)
col_collection.objects.link(ob_light)
col_collection.objects.link(ob_camera)
col_collection.objects.link(ob_myarmature)

# ---- scene / render settings (as saved in the file)
scene.camera = ob_camera
scene.frame_start = 1; scene.frame_end = 250; scene.frame_set(1)
scene.render.engine = 'BLENDER_EEVEE_NEXT'
scene.cycles.use_denoising = False
scene.cycles.samples = 128
scene.cycles.sampling_pattern = 'TABULATED_SOBOL'
scene.cycles.use_adaptive_sampling = False
scene.cycles.use_light_tree = False
scene.view_settings.view_transform = 'Filmic'
scene.unit_settings.scale_length = 0.01
bpy.context.view_layer.update()
